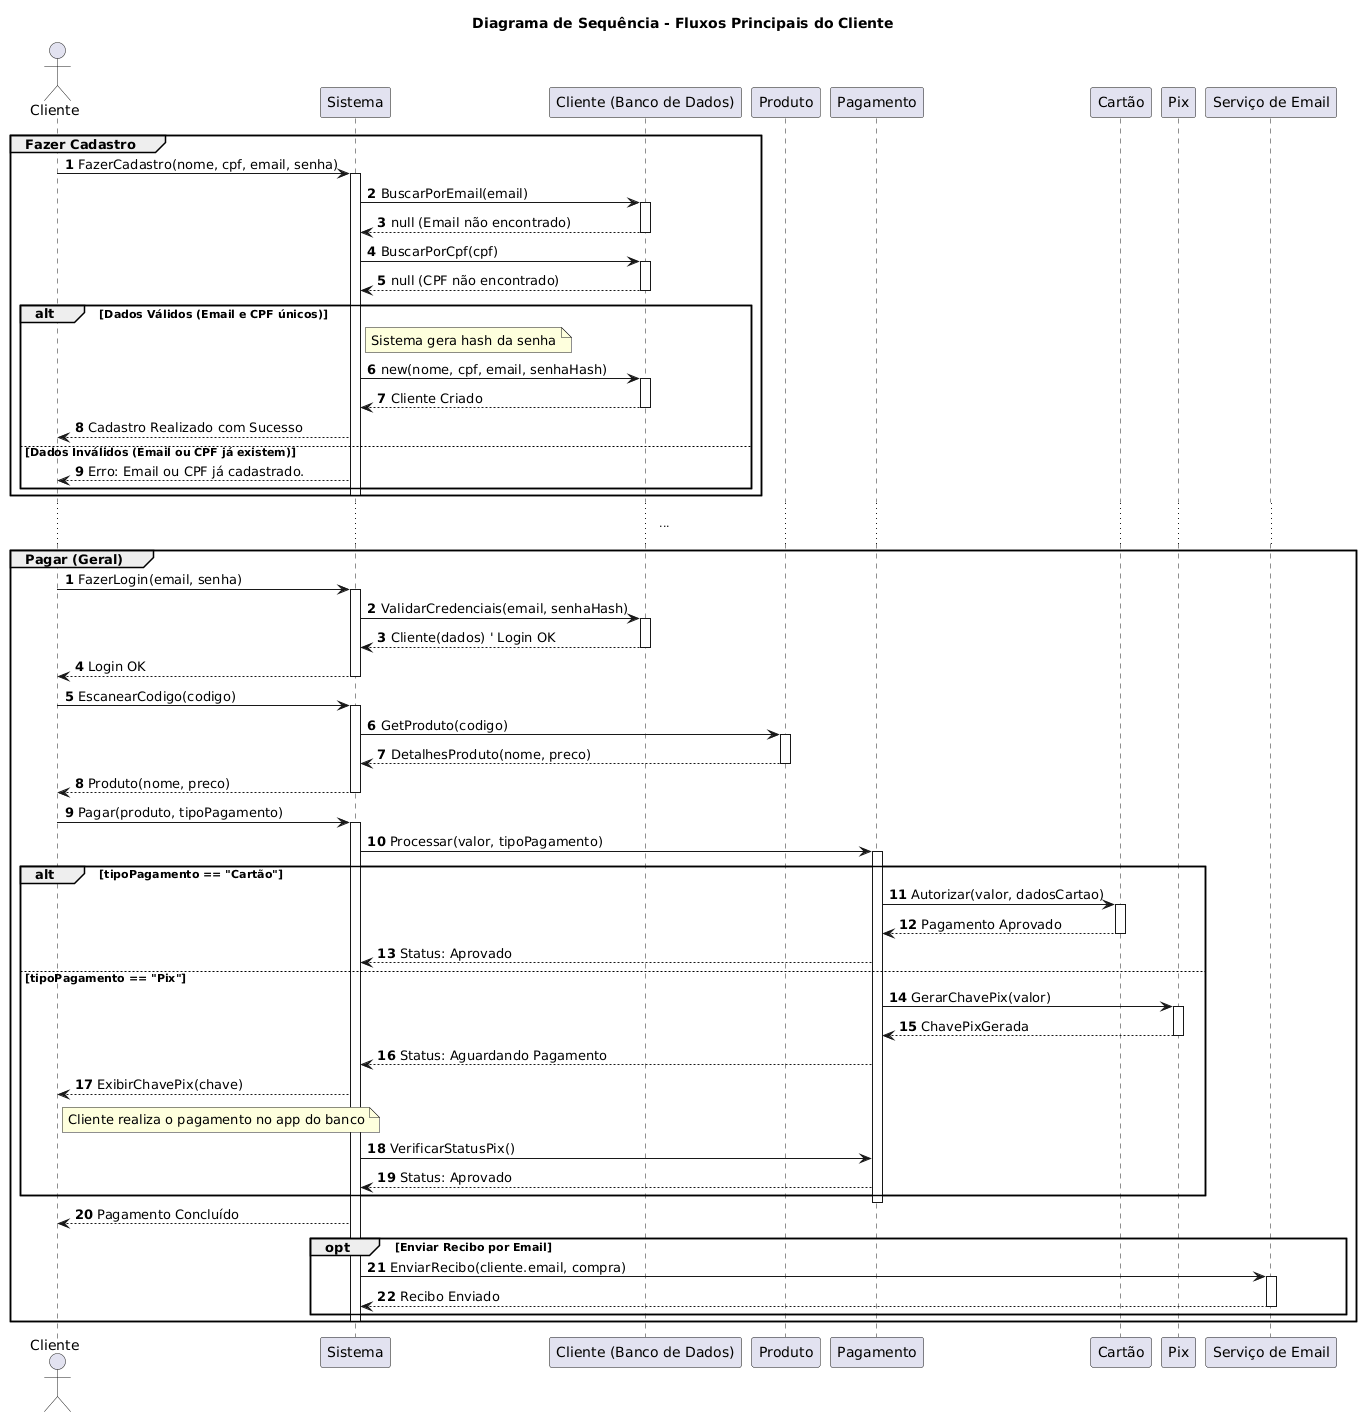

The diagram above was rendered by PlantUML. Its source (embedded in the PNG):
@startuml
' Título do Diagrama
title Diagrama de Sequência - Fluxos Principais do Cliente

' --- Definição de Todos os Participantes ---
actor Cliente
participant Sistema
participant ClienteDB as "Cliente (Banco de Dados)"
participant Produto
participant Pagamento
participant Cartao as "Cartão"
participant Pix
participant EmailService as "Serviço de Email"


' --- FLUXO 1: FAZER CADASTRO ---
group Fazer Cadastro
    ' Reinicia a numeração para este fluxo
    autonumber 1
    
    Cliente -> Sistema: FazerCadastro(nome, cpf, email, senha)
    activate Sistema

    ' O Sistema valida os dados
    Sistema -> ClienteDB: BuscarPorEmail(email)
    activate ClienteDB
    ClienteDB --> Sistema: null (Email não encontrado)
    deactivate ClienteDB

    Sistema -> ClienteDB: BuscarPorCpf(cpf)
    activate ClienteDB
    ClienteDB --> Sistema: null (CPF não encontrado)
    deactivate ClienteDB

    ' --- Bloco de Alternativa para Sucesso ou Falha ---
    alt Dados Válidos (Email e CPF únicos)
        note right of Sistema: Sistema gera hash da senha
        
        ' Sistema cria o novo cliente no banco
        Sistema -> ClienteDB: new(nome, cpf, email, senhaHash)
        activate ClienteDB
        ClienteDB --> Sistema: Cliente Criado
        deactivate ClienteDB
        
        ' Sistema confirma ao cliente
        Sistema --> Cliente: Cadastro Realizado com Sucesso

    else Dados Inválidos (Email ou CPF já existem)
        ' Sistema informa o erro ao cliente
        Sistema --> Cliente: Erro: Email ou CPF já cadastrado.
    end
    ' --- Fim do Bloco de Alternativa ---

    deactivate Sistema
end
' --- FIM DO FLUXO 1 ---


' --- Separador visual (opcional) ---
... ... ...


' --- FLUXO 2: PAGAR (GERAL) ---
group Pagar (Geral)
    ' Reinicia a numeração para este fluxo
    autonumber 1

    ' --- Etapa 1: Login (Include) ---
    Cliente -> Sistema: FazerLogin(email, senha)
    activate Sistema
    
    ' Adicionei a verificação no DB que estava implícita
    Sistema -> ClienteDB: ValidarCredenciais(email, senhaHash)
    activate ClienteDB
    ClienteDB --> Sistema: Cliente(dados) ' Login OK
    deactivate ClienteDB
    
    Sistema --> Cliente: Login OK
    deactivate Sistema

    ' --- Etapa 2: Escanear Produto (Include) ---
    Cliente -> Sistema: EscanearCodigo(codigo)
    activate Sistema
    Sistema -> Produto: GetProduto(codigo)
    activate Produto
    Produto --> Sistema: DetalhesProduto(nome, preco)
    deactivate Produto
    Sistema --> Cliente: Produto(nome, preco)
    deactivate Sistema

    ' --- Etapa 3: Pagar (Caso de Uso Principal) ---
    Cliente -> Sistema: Pagar(produto, tipoPagamento)
    activate Sistema
    Sistema -> Pagamento: Processar(valor, tipoPagamento)
    activate Pagamento

    ' --- Início do Bloco de Alternativa (Escolha) ---
    alt tipoPagamento == "Cartão"
        ' Fluxo de Cartão
        Pagamento -> Cartao: Autorizar(valor, dadosCartao)
        activate Cartao
        Cartao --> Pagamento: Pagamento Aprovado
        deactivate Cartao
        Pagamento --> Sistema: Status: Aprovado

    else tipoPagamento == "Pix"
        ' Fluxo de Pix
        Pagamento -> Pix: GerarChavePix(valor)
        activate Pix
        Pix --> Pagamento: ChavePixGerada
        deactivate Pix
        Pagamento --> Sistema: Status: Aguardando Pagamento
        
        Sistema --> Cliente: ExibirChavePix(chave)
        note right of Cliente: Cliente realiza o pagamento no app do banco
        
        ' Simula a confirmação do pagamento
        Sistema -> Pagamento: VerificarStatusPix()
        Pagamento --> Sistema: Status: Aprovado
    end
    ' --- Fim do Bloco de Alternativa ---

    deactivate Pagamento
    Sistema --> Cliente: Pagamento Concluído

    ' --- Etapa 4: Enviar Recibo (Extend) ---
    opt Enviar Recibo por Email
        Sistema -> EmailService: EnviarRecibo(cliente.email, compra)
        activate EmailService
        EmailService --> Sistema: Recibo Enviado
        deactivate EmailService
    end
    deactivate Sistema
end
' --- FIM DO FLUXO 2 ---
@enduml